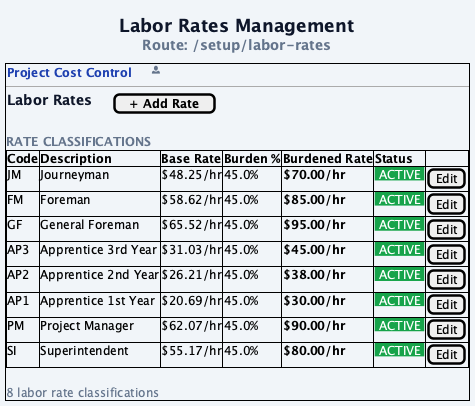

The diagram above was rendered by PlantUML. Its source (embedded in the PNG):
@startuml 11-labor-rates
skinparam backgroundColor #F1F5F9
skinparam defaultFontName "Segoe UI"
skinparam defaultFontSize 12

title <font size=18 color=#0F172A><b>Labor Rates Management</b></font>\n<font color=#64748B>Route: /setup/labor-rates</font>

salt
{+
  {
    <font color=#1E40AF><b>Project Cost Control</b></font> | . | . | . | <font color=#64748B><&person></font>
  }
  ---
  {
    <font size=14 color=#0F172A><b>Labor Rates</b></font> | . | . | . | [<b> + Add Rate </b>]
  }
  .
  <font color=#64748B><b>RATE CLASSIFICATIONS</b></font>
  {#
    <b>Code</b> | <b>Description</b> | <b>Base Rate</b> | <b>Burden %</b> | <b>Burdened Rate</b> | <b>Status</b> | <b> </b>
    JM | Journeyman | $48.25/hr | 45.0% | <b>$70.00/hr</b> | <font color=white><back:#16A34A> ACTIVE </back></font> | [Edit]
    FM | Foreman | $58.62/hr | 45.0% | <b>$85.00/hr</b> | <font color=white><back:#16A34A> ACTIVE </back></font> | [Edit]
    GF | General Foreman | $65.52/hr | 45.0% | <b>$95.00/hr</b> | <font color=white><back:#16A34A> ACTIVE </back></font> | [Edit]
    AP3 | Apprentice 3rd Year | $31.03/hr | 45.0% | <b>$45.00/hr</b> | <font color=white><back:#16A34A> ACTIVE </back></font> | [Edit]
    AP2 | Apprentice 2nd Year | $26.21/hr | 45.0% | <b>$38.00/hr</b> | <font color=white><back:#16A34A> ACTIVE </back></font> | [Edit]
    AP1 | Apprentice 1st Year | $20.69/hr | 45.0% | <b>$30.00/hr</b> | <font color=white><back:#16A34A> ACTIVE </back></font> | [Edit]
    PM | Project Manager | $62.07/hr | 45.0% | <b>$90.00/hr</b> | <font color=white><back:#16A34A> ACTIVE </back></font> | [Edit]
    SI | Superintendent | $55.17/hr | 45.0% | <b>$80.00/hr</b> | <font color=white><back:#16A34A> ACTIVE </back></font> | [Edit]
  }
  .
  <font color=#64748B>8 labor rate classifications</font>
}

note right
  <b>Features</b>
  ----
  Global reference data
  Burdened = Base x (1 + Burden%)
  Burdened rate is calculated,
  never manually entered
  ----
  Code immutable after creation
  Rate changes affect future only
  ----
  Admin only: add, edit, toggle
  All roles: view
end note

@enduml